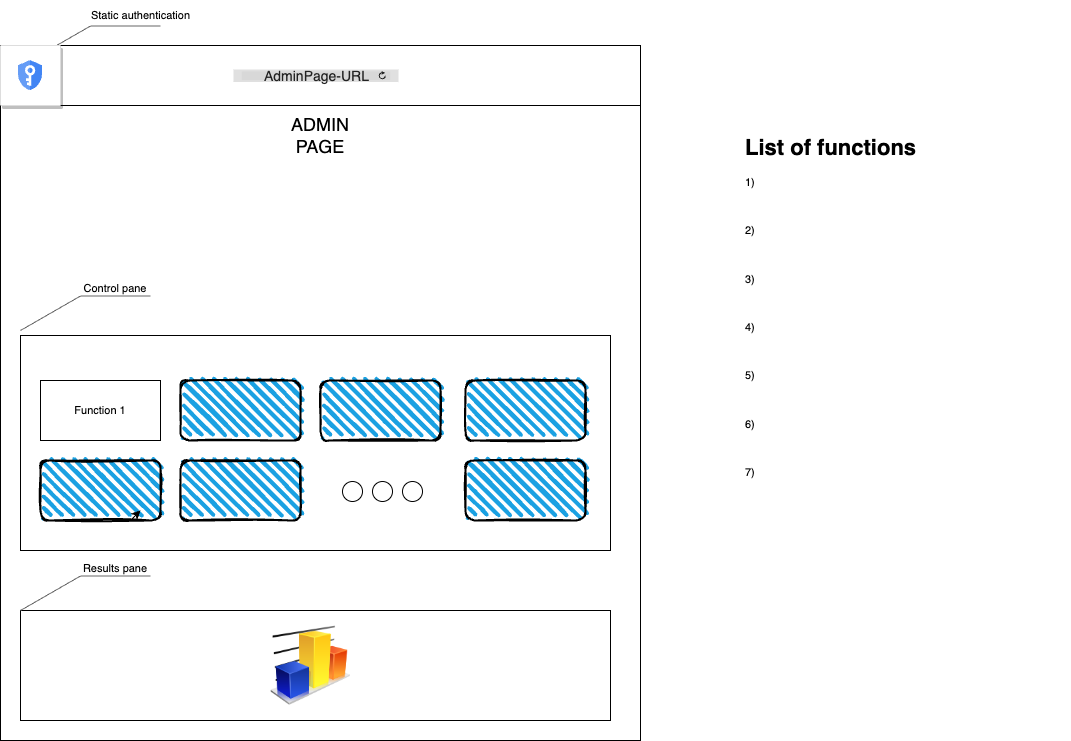

The diagram above was exported from draw.io. Its source (the exported page's mxGraphModel, read from the mxfile embedded in the PNG):
<mxGraphModel dx="902" dy="512" grid="1" gridSize="10" guides="1" tooltips="1" connect="1" arrows="1" fold="1" page="1" pageScale="1" pageWidth="1169" pageHeight="827" math="0" shadow="0">
  <root>
    <mxCell id="0" />
    <mxCell id="1" parent="0" />
    <mxCell id="2" value="" style="whiteSpace=wrap;html=1;aspect=fixed;" vertex="1" parent="1">
      <mxGeometry x="60" y="160" width="640" height="640" as="geometry" />
    </mxCell>
    <mxCell id="3" value="&lt;font style=&quot;font-size: 18px;&quot;&gt;ADMIN PAGE&lt;/font&gt;" style="text;html=1;strokeColor=none;fillColor=none;align=center;verticalAlign=middle;whiteSpace=wrap;rounded=0;" vertex="1" parent="1">
      <mxGeometry x="350" y="180" width="60" height="30" as="geometry" />
    </mxCell>
    <mxCell id="11" value="" style="rounded=0;whiteSpace=wrap;html=1;fontSize=18;" vertex="1" parent="1">
      <mxGeometry x="80" y="395" width="590" height="215" as="geometry" />
    </mxCell>
    <mxCell id="5" value="" style="rounded=1;whiteSpace=wrap;html=1;strokeWidth=2;fillWeight=4;hachureGap=8;hachureAngle=45;fillColor=#1ba1e2;sketch=1;fontSize=18;" vertex="1" parent="1">
      <mxGeometry x="100" y="520" width="120" height="60" as="geometry" />
    </mxCell>
    <mxCell id="6" value="" style="rounded=1;whiteSpace=wrap;html=1;strokeWidth=2;fillWeight=4;hachureGap=8;hachureAngle=45;fillColor=#1ba1e2;sketch=1;fontSize=18;" vertex="1" parent="1">
      <mxGeometry x="240" y="520" width="120" height="60" as="geometry" />
    </mxCell>
    <mxCell id="7" value="" style="rounded=1;whiteSpace=wrap;html=1;strokeWidth=2;fillWeight=4;hachureGap=8;hachureAngle=45;fillColor=#1ba1e2;sketch=1;fontSize=18;" vertex="1" parent="1">
      <mxGeometry x="525" y="520" width="120" height="60" as="geometry" />
    </mxCell>
    <mxCell id="10" value="&lt;br&gt;" style="strokeWidth=1;shadow=0;dashed=0;align=center;html=1;shape=mxgraph.mockup.text.callout;linkText=;textSize=17;textColor=#666666;callDir=NE;callStyle=line;fontSize=17;fontColor=#666666;align=right;verticalAlign=top;strokeColor=#666666;" vertex="1" parent="1">
      <mxGeometry x="80" y="330" width="130" height="60" as="geometry" />
    </mxCell>
    <mxCell id="12" value="&lt;font style=&quot;font-size: 11px;&quot;&gt;Control pane&lt;/font&gt;" style="text;html=1;strokeColor=none;fillColor=none;align=center;verticalAlign=middle;whiteSpace=wrap;rounded=0;fontSize=18;" vertex="1" parent="1">
      <mxGeometry x="80" y="330" width="190" height="30" as="geometry" />
    </mxCell>
    <mxCell id="13" value="" style="rounded=0;whiteSpace=wrap;html=1;fontSize=18;" vertex="1" parent="1">
      <mxGeometry x="80" y="670" width="590" height="110" as="geometry" />
    </mxCell>
    <mxCell id="34" value="" style="image;html=1;image=img/lib/clip_art/finance/Graph_128x128.png;fontSize=11;" vertex="1" parent="1">
      <mxGeometry x="330" y="685" width="80" height="80" as="geometry" />
    </mxCell>
    <mxCell id="35" value="&lt;br&gt;" style="strokeWidth=1;shadow=0;dashed=0;align=center;html=1;shape=mxgraph.mockup.text.callout;linkText=;textSize=17;textColor=#666666;callDir=NE;callStyle=line;fontSize=17;fontColor=#666666;align=right;verticalAlign=top;strokeColor=#666666;" vertex="1" parent="1">
      <mxGeometry x="80" y="610" width="130" height="60" as="geometry" />
    </mxCell>
    <mxCell id="36" value="&lt;font style=&quot;font-size: 11px;&quot;&gt;Results pane&lt;/font&gt;" style="text;html=1;strokeColor=none;fillColor=none;align=center;verticalAlign=middle;whiteSpace=wrap;rounded=0;fontSize=18;" vertex="1" parent="1">
      <mxGeometry x="80" y="610" width="190" height="30" as="geometry" />
    </mxCell>
    <mxCell id="37" style="edgeStyle=none;html=1;exitX=0.75;exitY=1;exitDx=0;exitDy=0;entryX=0.833;entryY=0.833;entryDx=0;entryDy=0;entryPerimeter=0;fontSize=11;" edge="1" parent="1" source="5" target="5">
      <mxGeometry relative="1" as="geometry" />
    </mxCell>
    <mxCell id="39" value="" style="ellipse;whiteSpace=wrap;html=1;fontSize=11;" vertex="1" parent="1">
      <mxGeometry x="402" y="541" width="20" height="20" as="geometry" />
    </mxCell>
    <mxCell id="42" value="" style="ellipse;whiteSpace=wrap;html=1;fontSize=11;" vertex="1" parent="1">
      <mxGeometry x="432" y="541" width="20" height="20" as="geometry" />
    </mxCell>
    <mxCell id="43" value="" style="ellipse;whiteSpace=wrap;html=1;fontSize=11;" vertex="1" parent="1">
      <mxGeometry x="462" y="541" width="20" height="20" as="geometry" />
    </mxCell>
    <mxCell id="44" value="" style="rounded=1;whiteSpace=wrap;html=1;strokeWidth=2;fillWeight=4;hachureGap=8;hachureAngle=45;fillColor=#1ba1e2;sketch=1;fontSize=18;" vertex="1" parent="1">
      <mxGeometry x="240" y="440" width="120" height="60" as="geometry" />
    </mxCell>
    <mxCell id="45" value="" style="rounded=1;whiteSpace=wrap;html=1;strokeWidth=2;fillWeight=4;hachureGap=8;hachureAngle=45;fillColor=#1ba1e2;sketch=1;fontSize=18;" vertex="1" parent="1">
      <mxGeometry x="525" y="440" width="120" height="60" as="geometry" />
    </mxCell>
    <mxCell id="46" value="" style="rounded=1;whiteSpace=wrap;html=1;strokeWidth=2;fillWeight=4;hachureGap=8;hachureAngle=45;fillColor=#1ba1e2;sketch=1;fontSize=18;" vertex="1" parent="1">
      <mxGeometry x="380" y="440" width="120" height="60" as="geometry" />
    </mxCell>
    <mxCell id="47" value="" style="rounded=0;whiteSpace=wrap;html=1;fontSize=11;" vertex="1" parent="1">
      <mxGeometry x="100" y="440" width="120" height="60" as="geometry" />
    </mxCell>
    <mxCell id="48" value="Function 1" style="text;html=1;strokeColor=none;fillColor=none;align=center;verticalAlign=middle;whiteSpace=wrap;rounded=0;fontSize=11;" vertex="1" parent="1">
      <mxGeometry x="130" y="455" width="60" height="30" as="geometry" />
    </mxCell>
    <mxCell id="49" value="&lt;h1&gt;List of functions&lt;/h1&gt;&lt;p&gt;1)&lt;/p&gt;&lt;p&gt;&lt;br&gt;&lt;/p&gt;&lt;p&gt;2)&amp;nbsp;&lt;/p&gt;&lt;p&gt;&lt;br&gt;&lt;/p&gt;&lt;p&gt;3)&lt;/p&gt;&lt;p&gt;&lt;br&gt;&lt;/p&gt;&lt;p&gt;4)&lt;/p&gt;&lt;p&gt;&lt;br&gt;&lt;/p&gt;&lt;p&gt;5)&lt;/p&gt;&lt;p&gt;&lt;br&gt;&lt;/p&gt;&lt;p&gt;6)&lt;/p&gt;&lt;p&gt;&lt;br&gt;&lt;/p&gt;&lt;p&gt;7)&lt;/p&gt;" style="text;html=1;strokeColor=none;fillColor=none;spacing=5;spacingTop=-20;whiteSpace=wrap;overflow=hidden;rounded=0;fontSize=11;" vertex="1" parent="1">
      <mxGeometry x="800" y="190" width="330" height="610" as="geometry" />
    </mxCell>
    <mxCell id="53" value="" style="rounded=0;whiteSpace=wrap;html=1;fontSize=11;" vertex="1" parent="1">
      <mxGeometry x="60" y="105" width="640" height="60" as="geometry" />
    </mxCell>
    <mxCell id="51" value="&lt;br&gt;" style="strokeWidth=1;shadow=0;dashed=0;align=center;html=1;shape=mxgraph.mockup.text.callout;linkText=;textSize=17;textColor=#666666;callDir=NE;callStyle=line;fontSize=17;fontColor=#666666;align=right;verticalAlign=top;strokeColor=#666666;" vertex="1" parent="1">
      <mxGeometry x="90" y="60" width="130" height="60" as="geometry" />
    </mxCell>
    <mxCell id="52" value="Static authentication" style="text;html=1;align=center;verticalAlign=middle;resizable=0;points=[];autosize=1;strokeColor=none;fillColor=none;fontSize=11;" vertex="1" parent="1">
      <mxGeometry x="140" y="60" width="120" height="30" as="geometry" />
    </mxCell>
    <mxCell id="54" value="" style="strokeColor=#dddddd;shadow=1;strokeWidth=1;rounded=1;absoluteArcSize=1;arcSize=2;fontSize=11;" vertex="1" parent="1">
      <mxGeometry x="60" y="105" width="60" height="60" as="geometry" />
    </mxCell>
    <mxCell id="55" value="" style="editableCssRules=.*;fontColor=#999999;shape=image;verticalLabelPosition=middle;labelBackgroundColor=#ffffff;verticalAlign=middle;labelPosition=right;align=left;spacingLeft=20;part=1;points=[];imageAspect=0;image=data:image/svg+xml,(base64 omitted: 1220 chars);fontSize=11;" vertex="1" parent="54">
      <mxGeometry width="24" height="30" relative="1" as="geometry">
        <mxPoint x="18" y="15" as="offset" />
      </mxGeometry>
    </mxCell>
    <mxCell id="56" value="&lt;font style=&quot;font-size: 14px;&quot;&gt;AdminPage-URL&lt;/font&gt;" style="html=1;strokeWidth=1;shadow=0;dashed=0;shape=mxgraph.ios7ui.url;fillColor=#e0e0e0;strokeColor=#c0c0c0;buttonText=;strokeColor2=#222222;fontColor=#222222;fontSize=8;spacingTop=2;align=center;" vertex="1" parent="1">
      <mxGeometry x="293" y="129" width="165" height="12.5" as="geometry" />
    </mxCell>
  </root>
</mxGraphModel>